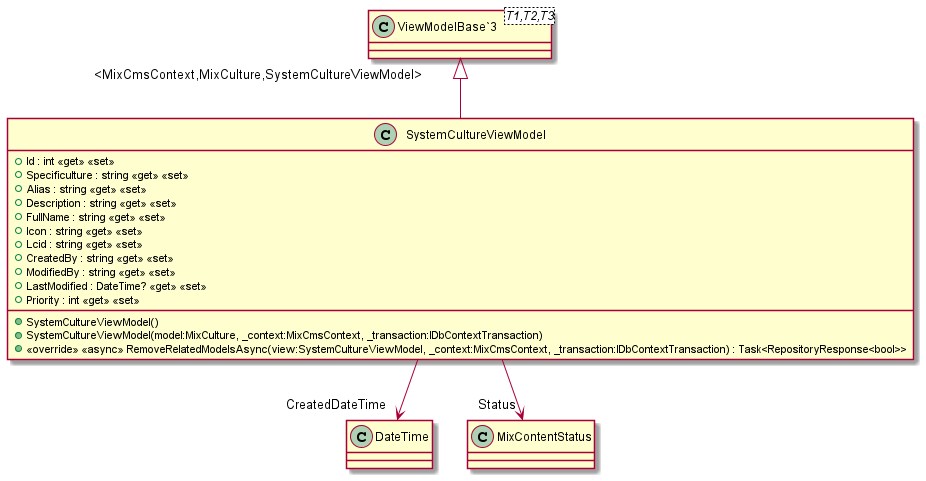

The diagram above was rendered by PlantUML. Its source (embedded in the PNG):
@startuml
class SystemCultureViewModel {
    + Id : int <<get>> <<set>>
    + Specificulture : string <<get>> <<set>>
    + Alias : string <<get>> <<set>>
    + Description : string <<get>> <<set>>
    + FullName : string <<get>> <<set>>
    + Icon : string <<get>> <<set>>
    + Lcid : string <<get>> <<set>>
    + CreatedBy : string <<get>> <<set>>
    + ModifiedBy : string <<get>> <<set>>
    + LastModified : DateTime? <<get>> <<set>>
    + Priority : int <<get>> <<set>>
    + SystemCultureViewModel()
    + SystemCultureViewModel(model:MixCulture, _context:MixCmsContext, _transaction:IDbContextTransaction)
    + <<override>> <<async>> RemoveRelatedModelsAsync(view:SystemCultureViewModel, _context:MixCmsContext, _transaction:IDbContextTransaction) : Task<RepositoryResponse<bool>>
}
class "ViewModelBase`3"<T1,T2,T3> {
}
"ViewModelBase`3" "<MixCmsContext,MixCulture,SystemCultureViewModel>" <|-- SystemCultureViewModel
SystemCultureViewModel --> "CreatedDateTime" DateTime
SystemCultureViewModel --> "Status" MixContentStatus
@enduml